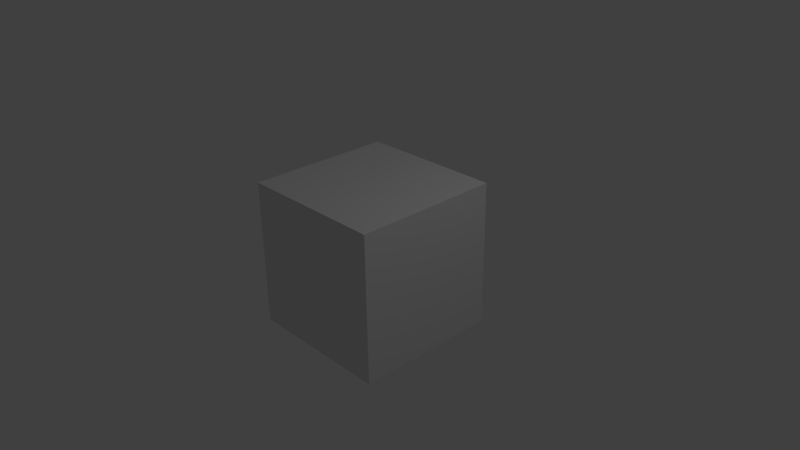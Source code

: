 # Source: montage.blend  (saved by Blender 2.72.0; exported with 4.5.12 LTS)
import bpy
from mathutils import Matrix  # noqa: F401  (used for matrix-valued properties, if any)

bpy.ops.wm.read_factory_settings(use_empty=True)
scene = bpy.context.scene
scene.name = 'Scene'

# ---- collections
col_collection_1 = bpy.data.collections.new('Collection 1'); scene.collection.children.link(col_collection_1)

# ---- materials (node trees are filled in below, after node groups)
mat_material = bpy.data.materials.new('Material')
mat_material.alpha_threshold = 0.0
mat_material.use_transparent_shadow = False
mat_material.roughness = 0.5
mat_material.line_color = (0.0, 0.0, 0.0, 1.0)

# ---- material node trees

# ---- world
world_world = bpy.data.worlds.new('World'); scene.world = world_world
world_world.color = (0.05088, 0.05088, 0.05088)
world_world.use_sun_shadow = False
world_world.sun_shadow_jitter_overblur = 0.0
world_world.cycles.sampling_method = 'MANUAL'
world_world.cycles.sample_map_resolution = 256

# ---- cameras
cam_camera = bpy.data.cameras.new('Camera')
cam_camera.clip_end = 100.0
cam_camera.lens = 35.0
cam_camera.sensor_width = 32.0
cam_camera.sensor_height = 18.0
cam_camera.ortho_scale = 7.314
cam_camera.dof.focus_distance = 0.0
cam_camera.dof.aperture_fstop = 128.0

# ---- lights
light_lamp = bpy.data.lights.new('Lamp', 'POINT')
light_lamp.transmission_factor = 0.0
light_lamp.cutoff_distance = 30.0
light_lamp.energy = 100.0
light_lamp.shadow_buffer_clip_start = 1.001
light_lamp.shadow_soft_size = 0.1
light_lamp.shadow_maximum_resolution = 0.006
light_lamp.use_absolute_resolution = True
light_lamp.cycles.use_multiple_importance_sampling = False

# ---- meshes
me_cube = bpy.data.meshes.new('Cube')
me_cube.from_pydata([(1.0, 1.0, -1.0), (1.0, -1.0, -1.0), (-1.0, -1.0, -1.0), (-1.0, 1.0, -1.0), (1.0, 1.0, 1.0), (1.0, -1.0, 1.0), (-1.0, -1.0, 1.0), (-1.0, 1.0, 1.0)], [], [(0, 1, 2, 3), (4, 7, 6, 5), (0, 4, 5, 1), (1, 5, 6, 2), (2, 6, 7, 3), (4, 0, 3, 7)])
me_cube.materials.append(mat_material)
me_cube.use_remesh_preserve_volume = False
me_cube.use_remesh_preserve_attributes = False
me_cube.use_mirror_vertex_groups = False
me_cube.update()

# ---- objects
ob_cube = bpy.data.objects.new('Cube', me_cube)
ob_lamp = bpy.data.objects.new('Lamp', light_lamp)
ob_camera = bpy.data.objects.new('Camera', cam_camera)

# ---- transforms, parenting, visibility, modifiers, constraints
ob_cube.location = (0.0, 0.0, 0.0)
ob_cube.lock_rotations_4d = False
ob_cube.empty_display_type = 'ARROWS'
ob_cube.lineart.crease_threshold = 0.0
ob_lamp.location = (4.076, 1.005, 5.904)
ob_lamp.rotation_euler = (0.6503, 0.05522, 1.866)
ob_lamp.lock_rotations_4d = False
ob_lamp.empty_display_type = 'ARROWS'
ob_lamp.color = (0.0, 0.0, 0.0, 0.0)
ob_lamp.lineart.crease_threshold = 0.0
ob_camera.location = (7.481, -6.508, 5.344)
ob_camera.rotation_euler = (1.109, 0.01082, 0.8149)
ob_camera.lock_rotations_4d = False
ob_camera.empty_display_type = 'ARROWS'
ob_camera.color = (0.0, 0.0, 0.0, 0.0)
ob_camera.display_type = 'WIRE'
ob_camera.lineart.crease_threshold = 0.0

# ---- collection membership
col_collection_1.objects.link(ob_cube)
col_collection_1.objects.link(ob_lamp)
col_collection_1.objects.link(ob_camera)

# ---- scene / render settings (as saved in the file)
scene.camera = ob_camera
scene.frame_start = 3140; scene.frame_end = 3258; scene.frame_set(3196)
scene.render.engine = 'BLENDER_EEVEE_NEXT'
scene.render.resolution_percentage = 50
scene.render.dither_intensity = 0.0
scene.cycles.use_denoising = False
scene.cycles.samples = 10
scene.cycles.sampling_pattern = 'TABULATED_SOBOL'
scene.cycles.light_sampling_threshold = 0.0
scene.cycles.use_adaptive_sampling = False
scene.cycles.use_light_tree = False
scene.cycles.blur_glossy = 0.0
scene.cycles.pixel_filter_type = 'GAUSSIAN'
scene.cycles.sample_clamp_indirect = 0.0
scene.view_settings.view_transform = 'Standard'
bpy.context.view_layer.update()
